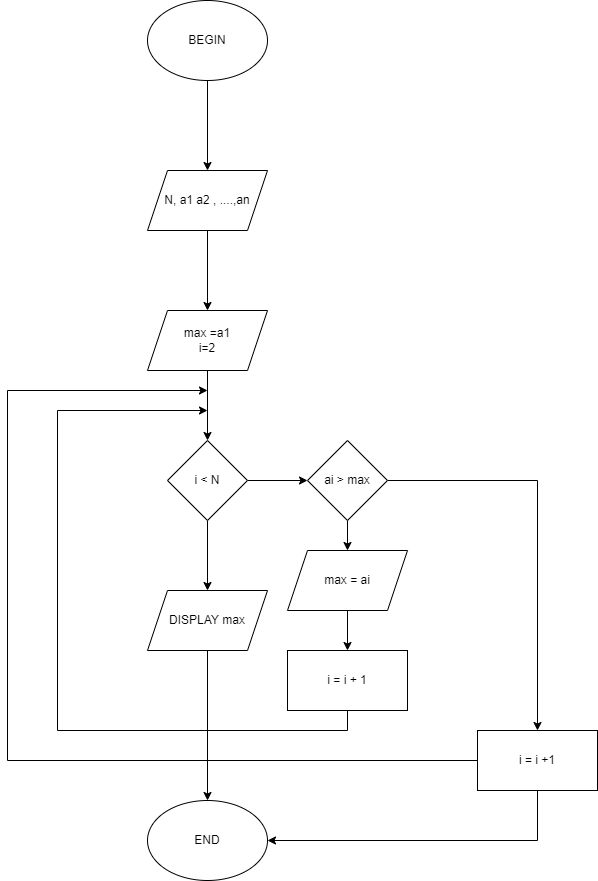

The diagram above was exported from draw.io. Its source (the exported page's mxGraphModel, read from the mxfile embedded in the PNG):
<mxGraphModel dx="1038" dy="571" grid="1" gridSize="10" guides="1" tooltips="1" connect="1" arrows="1" fold="1" page="1" pageScale="1" pageWidth="850" pageHeight="1100" math="0" shadow="0">
  <root>
    <mxCell id="0" />
    <mxCell id="1" parent="0" />
    <mxCell id="aUtcUTF0UW4FHv4bu8HP-4" value="" style="edgeStyle=orthogonalEdgeStyle;rounded=0;orthogonalLoop=1;jettySize=auto;html=1;" edge="1" parent="1" source="aUtcUTF0UW4FHv4bu8HP-1" target="aUtcUTF0UW4FHv4bu8HP-3">
      <mxGeometry relative="1" as="geometry" />
    </mxCell>
    <mxCell id="aUtcUTF0UW4FHv4bu8HP-1" value="BEGIN" style="ellipse;whiteSpace=wrap;html=1;" vertex="1" parent="1">
      <mxGeometry x="300" y="10" width="120" height="80" as="geometry" />
    </mxCell>
    <mxCell id="aUtcUTF0UW4FHv4bu8HP-2" value="END" style="ellipse;whiteSpace=wrap;html=1;" vertex="1" parent="1">
      <mxGeometry x="300" y="810" width="120" height="80" as="geometry" />
    </mxCell>
    <mxCell id="aUtcUTF0UW4FHv4bu8HP-7" value="" style="edgeStyle=orthogonalEdgeStyle;rounded=0;orthogonalLoop=1;jettySize=auto;html=1;" edge="1" parent="1" source="aUtcUTF0UW4FHv4bu8HP-3" target="aUtcUTF0UW4FHv4bu8HP-6">
      <mxGeometry relative="1" as="geometry" />
    </mxCell>
    <mxCell id="aUtcUTF0UW4FHv4bu8HP-3" value="N, a1 a2 , ....,an" style="shape=parallelogram;perimeter=parallelogramPerimeter;whiteSpace=wrap;html=1;fixedSize=1;" vertex="1" parent="1">
      <mxGeometry x="300" y="180" width="120" height="60" as="geometry" />
    </mxCell>
    <mxCell id="aUtcUTF0UW4FHv4bu8HP-9" value="" style="edgeStyle=orthogonalEdgeStyle;rounded=0;orthogonalLoop=1;jettySize=auto;html=1;" edge="1" parent="1" source="aUtcUTF0UW4FHv4bu8HP-6" target="aUtcUTF0UW4FHv4bu8HP-8">
      <mxGeometry relative="1" as="geometry" />
    </mxCell>
    <mxCell id="aUtcUTF0UW4FHv4bu8HP-6" value="max =a1&lt;br&gt;i=2" style="shape=parallelogram;perimeter=parallelogramPerimeter;whiteSpace=wrap;html=1;fixedSize=1;" vertex="1" parent="1">
      <mxGeometry x="300" y="320" width="120" height="60" as="geometry" />
    </mxCell>
    <mxCell id="aUtcUTF0UW4FHv4bu8HP-14" value="" style="edgeStyle=orthogonalEdgeStyle;rounded=0;orthogonalLoop=1;jettySize=auto;html=1;" edge="1" parent="1" source="aUtcUTF0UW4FHv4bu8HP-8" target="aUtcUTF0UW4FHv4bu8HP-13">
      <mxGeometry relative="1" as="geometry" />
    </mxCell>
    <mxCell id="aUtcUTF0UW4FHv4bu8HP-18" value="" style="edgeStyle=orthogonalEdgeStyle;rounded=0;orthogonalLoop=1;jettySize=auto;html=1;" edge="1" parent="1" source="aUtcUTF0UW4FHv4bu8HP-8" target="aUtcUTF0UW4FHv4bu8HP-17">
      <mxGeometry relative="1" as="geometry" />
    </mxCell>
    <mxCell id="aUtcUTF0UW4FHv4bu8HP-8" value="i &amp;lt; N" style="rhombus;whiteSpace=wrap;html=1;" vertex="1" parent="1">
      <mxGeometry x="320" y="450" width="80" height="80" as="geometry" />
    </mxCell>
    <mxCell id="aUtcUTF0UW4FHv4bu8HP-15" value="" style="edgeStyle=orthogonalEdgeStyle;rounded=0;orthogonalLoop=1;jettySize=auto;html=1;" edge="1" parent="1" source="aUtcUTF0UW4FHv4bu8HP-13" target="aUtcUTF0UW4FHv4bu8HP-2">
      <mxGeometry relative="1" as="geometry" />
    </mxCell>
    <mxCell id="aUtcUTF0UW4FHv4bu8HP-13" value="DISPLAY max" style="shape=parallelogram;perimeter=parallelogramPerimeter;whiteSpace=wrap;html=1;fixedSize=1;" vertex="1" parent="1">
      <mxGeometry x="300" y="600" width="120" height="60" as="geometry" />
    </mxCell>
    <mxCell id="aUtcUTF0UW4FHv4bu8HP-20" value="" style="edgeStyle=orthogonalEdgeStyle;rounded=0;orthogonalLoop=1;jettySize=auto;html=1;" edge="1" parent="1" source="aUtcUTF0UW4FHv4bu8HP-17" target="aUtcUTF0UW4FHv4bu8HP-19">
      <mxGeometry relative="1" as="geometry" />
    </mxCell>
    <mxCell id="aUtcUTF0UW4FHv4bu8HP-33" value="" style="edgeStyle=orthogonalEdgeStyle;rounded=0;orthogonalLoop=1;jettySize=auto;html=1;" edge="1" parent="1" source="aUtcUTF0UW4FHv4bu8HP-17" target="aUtcUTF0UW4FHv4bu8HP-32">
      <mxGeometry relative="1" as="geometry" />
    </mxCell>
    <mxCell id="aUtcUTF0UW4FHv4bu8HP-17" value="ai &amp;gt; max" style="rhombus;whiteSpace=wrap;html=1;" vertex="1" parent="1">
      <mxGeometry x="460" y="450" width="80" height="80" as="geometry" />
    </mxCell>
    <mxCell id="aUtcUTF0UW4FHv4bu8HP-24" value="" style="edgeStyle=orthogonalEdgeStyle;rounded=0;orthogonalLoop=1;jettySize=auto;html=1;" edge="1" parent="1" source="aUtcUTF0UW4FHv4bu8HP-19" target="aUtcUTF0UW4FHv4bu8HP-23">
      <mxGeometry relative="1" as="geometry" />
    </mxCell>
    <mxCell id="aUtcUTF0UW4FHv4bu8HP-19" value="max = ai" style="shape=parallelogram;perimeter=parallelogramPerimeter;whiteSpace=wrap;html=1;fixedSize=1;" vertex="1" parent="1">
      <mxGeometry x="440" y="560" width="120" height="60" as="geometry" />
    </mxCell>
    <mxCell id="aUtcUTF0UW4FHv4bu8HP-26" style="edgeStyle=orthogonalEdgeStyle;rounded=0;orthogonalLoop=1;jettySize=auto;html=1;" edge="1" parent="1" source="aUtcUTF0UW4FHv4bu8HP-23">
      <mxGeometry relative="1" as="geometry">
        <mxPoint x="360" y="420" as="targetPoint" />
        <Array as="points">
          <mxPoint x="500" y="740" />
          <mxPoint x="210" y="740" />
          <mxPoint x="210" y="420" />
        </Array>
      </mxGeometry>
    </mxCell>
    <mxCell id="aUtcUTF0UW4FHv4bu8HP-23" value="i = i + 1" style="whiteSpace=wrap;html=1;" vertex="1" parent="1">
      <mxGeometry x="440" y="660" width="120" height="60" as="geometry" />
    </mxCell>
    <mxCell id="aUtcUTF0UW4FHv4bu8HP-34" style="edgeStyle=orthogonalEdgeStyle;rounded=0;orthogonalLoop=1;jettySize=auto;html=1;entryX=1;entryY=0.5;entryDx=0;entryDy=0;" edge="1" parent="1" source="aUtcUTF0UW4FHv4bu8HP-32" target="aUtcUTF0UW4FHv4bu8HP-2">
      <mxGeometry relative="1" as="geometry">
        <Array as="points">
          <mxPoint x="690" y="850" />
        </Array>
      </mxGeometry>
    </mxCell>
    <mxCell id="aUtcUTF0UW4FHv4bu8HP-35" style="edgeStyle=orthogonalEdgeStyle;rounded=0;orthogonalLoop=1;jettySize=auto;html=1;" edge="1" parent="1" source="aUtcUTF0UW4FHv4bu8HP-32">
      <mxGeometry relative="1" as="geometry">
        <mxPoint x="360" y="400" as="targetPoint" />
        <Array as="points">
          <mxPoint x="160" y="770" />
          <mxPoint x="160" y="400" />
        </Array>
      </mxGeometry>
    </mxCell>
    <mxCell id="aUtcUTF0UW4FHv4bu8HP-32" value="i = i +1" style="whiteSpace=wrap;html=1;" vertex="1" parent="1">
      <mxGeometry x="630" y="740" width="120" height="60" as="geometry" />
    </mxCell>
  </root>
</mxGraphModel>